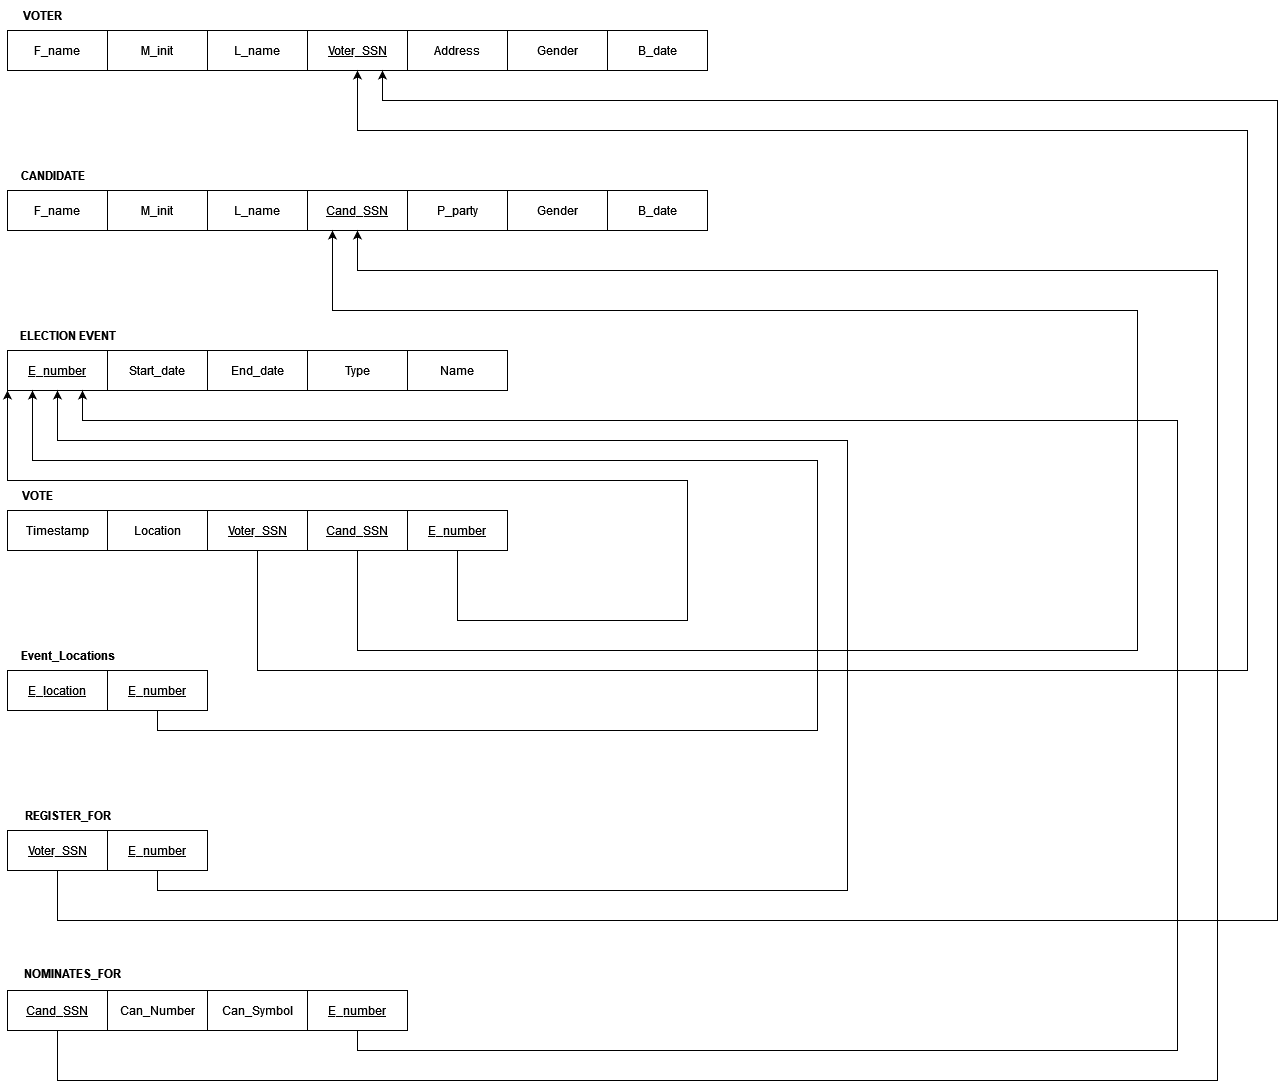

The diagram above was exported from draw.io. Its source (the exported page's mxGraphModel, read from the mxfile embedded in the PNG):
<mxGraphModel dx="2759" dy="978" grid="1" gridSize="10" guides="1" tooltips="1" connect="1" arrows="1" fold="1" page="1" pageScale="1" pageWidth="850" pageHeight="1100" math="0" shadow="0">
  <root>
    <mxCell id="0" />
    <mxCell id="1" parent="0" />
    <mxCell id="FGc_cmqXuBcvHCfSUEs1-1" value="F_name" style="whiteSpace=wrap;html=1;align=center;" parent="1" vertex="1">
      <mxGeometry y="40" width="100" height="40" as="geometry" />
    </mxCell>
    <mxCell id="FGc_cmqXuBcvHCfSUEs1-2" value="&lt;b&gt;VOTER&lt;/b&gt;" style="text;html=1;align=center;verticalAlign=middle;resizable=0;points=[];autosize=1;strokeColor=none;fillColor=none;" parent="1" vertex="1">
      <mxGeometry y="10" width="70" height="30" as="geometry" />
    </mxCell>
    <mxCell id="FGc_cmqXuBcvHCfSUEs1-3" value="M_init" style="whiteSpace=wrap;html=1;align=center;" parent="1" vertex="1">
      <mxGeometry x="100" y="40" width="100" height="40" as="geometry" />
    </mxCell>
    <mxCell id="FGc_cmqXuBcvHCfSUEs1-4" value="L_name" style="whiteSpace=wrap;html=1;align=center;" parent="1" vertex="1">
      <mxGeometry x="200" y="40" width="100" height="40" as="geometry" />
    </mxCell>
    <mxCell id="FGc_cmqXuBcvHCfSUEs1-5" value="&lt;u&gt;Voter_SSN&lt;/u&gt;" style="whiteSpace=wrap;html=1;align=center;" parent="1" vertex="1">
      <mxGeometry x="300" y="40" width="100" height="40" as="geometry" />
    </mxCell>
    <mxCell id="FGc_cmqXuBcvHCfSUEs1-6" value="Address " style="whiteSpace=wrap;html=1;align=center;" parent="1" vertex="1">
      <mxGeometry x="400" y="40" width="100" height="40" as="geometry" />
    </mxCell>
    <mxCell id="FGc_cmqXuBcvHCfSUEs1-7" value="Gender" style="whiteSpace=wrap;html=1;align=center;" parent="1" vertex="1">
      <mxGeometry x="500" y="40" width="100" height="40" as="geometry" />
    </mxCell>
    <mxCell id="FGc_cmqXuBcvHCfSUEs1-8" value="B_date" style="whiteSpace=wrap;html=1;align=center;" parent="1" vertex="1">
      <mxGeometry x="600" y="40" width="100" height="40" as="geometry" />
    </mxCell>
    <mxCell id="FGc_cmqXuBcvHCfSUEs1-9" value="F_name" style="whiteSpace=wrap;html=1;align=center;" parent="1" vertex="1">
      <mxGeometry y="200" width="100" height="40" as="geometry" />
    </mxCell>
    <mxCell id="FGc_cmqXuBcvHCfSUEs1-10" value="&lt;b&gt;CANDIDATE&lt;/b&gt;" style="text;html=1;align=center;verticalAlign=middle;resizable=0;points=[];autosize=1;strokeColor=none;fillColor=none;" parent="1" vertex="1">
      <mxGeometry y="170" width="90" height="30" as="geometry" />
    </mxCell>
    <mxCell id="FGc_cmqXuBcvHCfSUEs1-11" value="M_init" style="whiteSpace=wrap;html=1;align=center;" parent="1" vertex="1">
      <mxGeometry x="100" y="200" width="100" height="40" as="geometry" />
    </mxCell>
    <mxCell id="FGc_cmqXuBcvHCfSUEs1-12" value="L_name" style="whiteSpace=wrap;html=1;align=center;" parent="1" vertex="1">
      <mxGeometry x="200" y="200" width="100" height="40" as="geometry" />
    </mxCell>
    <mxCell id="FGc_cmqXuBcvHCfSUEs1-13" value="&lt;u&gt;Cand_SSN&lt;/u&gt;" style="whiteSpace=wrap;html=1;align=center;" parent="1" vertex="1">
      <mxGeometry x="300" y="200" width="100" height="40" as="geometry" />
    </mxCell>
    <mxCell id="FGc_cmqXuBcvHCfSUEs1-14" value="P_party" style="whiteSpace=wrap;html=1;align=center;" parent="1" vertex="1">
      <mxGeometry x="400" y="200" width="100" height="40" as="geometry" />
    </mxCell>
    <mxCell id="FGc_cmqXuBcvHCfSUEs1-15" value="Gender" style="whiteSpace=wrap;html=1;align=center;" parent="1" vertex="1">
      <mxGeometry x="500" y="200" width="100" height="40" as="geometry" />
    </mxCell>
    <mxCell id="FGc_cmqXuBcvHCfSUEs1-16" value="B_date" style="whiteSpace=wrap;html=1;align=center;" parent="1" vertex="1">
      <mxGeometry x="600" y="200" width="100" height="40" as="geometry" />
    </mxCell>
    <mxCell id="3iuzZhjpRkz2kM6qFwvO-3" style="edgeStyle=orthogonalEdgeStyle;rounded=0;orthogonalLoop=1;jettySize=auto;html=1;exitX=0.5;exitY=1;exitDx=0;exitDy=0;entryX=0.5;entryY=1;entryDx=0;entryDy=0;" parent="1" source="FGc_cmqXuBcvHCfSUEs1-17" target="FGc_cmqXuBcvHCfSUEs1-13" edge="1">
      <mxGeometry relative="1" as="geometry">
        <Array as="points">
          <mxPoint x="50" y="1090" />
          <mxPoint x="1210" y="1090" />
          <mxPoint x="1210" y="280" />
          <mxPoint x="350" y="280" />
        </Array>
      </mxGeometry>
    </mxCell>
    <mxCell id="FGc_cmqXuBcvHCfSUEs1-17" value="&lt;u&gt;Cand_SSN&lt;/u&gt;" style="whiteSpace=wrap;html=1;align=center;" parent="1" vertex="1">
      <mxGeometry y="1000" width="100" height="40" as="geometry" />
    </mxCell>
    <mxCell id="FGc_cmqXuBcvHCfSUEs1-18" value="Can_Number" style="whiteSpace=wrap;html=1;align=center;" parent="1" vertex="1">
      <mxGeometry x="100" y="1000" width="100" height="40" as="geometry" />
    </mxCell>
    <mxCell id="FGc_cmqXuBcvHCfSUEs1-19" value="Can_Symbol" style="whiteSpace=wrap;html=1;align=center;" parent="1" vertex="1">
      <mxGeometry x="200" y="1000" width="100" height="40" as="geometry" />
    </mxCell>
    <mxCell id="FGc_cmqXuBcvHCfSUEs1-20" value="&lt;u&gt;E_number&lt;/u&gt;" style="whiteSpace=wrap;html=1;align=center;" parent="1" vertex="1">
      <mxGeometry y="360" width="100" height="40" as="geometry" />
    </mxCell>
    <mxCell id="FGc_cmqXuBcvHCfSUEs1-21" value="&lt;b&gt;ELECTION EVENT&lt;/b&gt;" style="text;html=1;align=center;verticalAlign=middle;resizable=0;points=[];autosize=1;strokeColor=none;fillColor=none;" parent="1" vertex="1">
      <mxGeometry x="-5" y="330" width="130" height="30" as="geometry" />
    </mxCell>
    <mxCell id="FGc_cmqXuBcvHCfSUEs1-22" value="Start_date" style="whiteSpace=wrap;html=1;align=center;" parent="1" vertex="1">
      <mxGeometry x="100" y="360" width="100" height="40" as="geometry" />
    </mxCell>
    <mxCell id="FGc_cmqXuBcvHCfSUEs1-23" value="End_date" style="whiteSpace=wrap;html=1;align=center;" parent="1" vertex="1">
      <mxGeometry x="200" y="360" width="100" height="40" as="geometry" />
    </mxCell>
    <mxCell id="FGc_cmqXuBcvHCfSUEs1-24" value="Type" style="whiteSpace=wrap;html=1;align=center;" parent="1" vertex="1">
      <mxGeometry x="300" y="360" width="100" height="40" as="geometry" />
    </mxCell>
    <mxCell id="FGc_cmqXuBcvHCfSUEs1-25" value="Name" style="whiteSpace=wrap;html=1;align=center;" parent="1" vertex="1">
      <mxGeometry x="400" y="360" width="100" height="40" as="geometry" />
    </mxCell>
    <mxCell id="FGc_cmqXuBcvHCfSUEs1-28" value="Timestamp" style="whiteSpace=wrap;html=1;align=center;" parent="1" vertex="1">
      <mxGeometry y="520" width="100" height="40" as="geometry" />
    </mxCell>
    <mxCell id="FGc_cmqXuBcvHCfSUEs1-29" value="&lt;b&gt;VOTE&lt;/b&gt;" style="text;html=1;align=center;verticalAlign=middle;resizable=0;points=[];autosize=1;strokeColor=none;fillColor=none;" parent="1" vertex="1">
      <mxGeometry y="490" width="60" height="30" as="geometry" />
    </mxCell>
    <mxCell id="FGc_cmqXuBcvHCfSUEs1-30" value="Location" style="whiteSpace=wrap;html=1;align=center;" parent="1" vertex="1">
      <mxGeometry x="100" y="520" width="100" height="40" as="geometry" />
    </mxCell>
    <mxCell id="FGc_cmqXuBcvHCfSUEs1-72" style="edgeStyle=orthogonalEdgeStyle;rounded=0;orthogonalLoop=1;jettySize=auto;html=1;exitX=0.5;exitY=1;exitDx=0;exitDy=0;entryX=0.5;entryY=1;entryDx=0;entryDy=0;" parent="1" source="FGc_cmqXuBcvHCfSUEs1-31" target="FGc_cmqXuBcvHCfSUEs1-5" edge="1">
      <mxGeometry relative="1" as="geometry">
        <mxPoint x="1210" y="99.99999999999989" as="targetPoint" />
        <Array as="points">
          <mxPoint x="250" y="680" />
          <mxPoint x="1240" y="680" />
          <mxPoint x="1240" y="140" />
          <mxPoint x="350" y="140" />
        </Array>
      </mxGeometry>
    </mxCell>
    <mxCell id="FGc_cmqXuBcvHCfSUEs1-31" value="&lt;u&gt;Voter_SSN&lt;/u&gt;" style="whiteSpace=wrap;html=1;align=center;" parent="1" vertex="1">
      <mxGeometry x="200" y="520" width="100" height="40" as="geometry" />
    </mxCell>
    <mxCell id="3iuzZhjpRkz2kM6qFwvO-5" style="edgeStyle=orthogonalEdgeStyle;rounded=0;orthogonalLoop=1;jettySize=auto;html=1;exitX=0.5;exitY=1;exitDx=0;exitDy=0;entryX=0.25;entryY=1;entryDx=0;entryDy=0;" parent="1" source="FGc_cmqXuBcvHCfSUEs1-32" target="FGc_cmqXuBcvHCfSUEs1-13" edge="1">
      <mxGeometry relative="1" as="geometry">
        <Array as="points">
          <mxPoint x="350" y="660" />
          <mxPoint x="1130" y="660" />
          <mxPoint x="1130" y="320" />
          <mxPoint x="325" y="320" />
        </Array>
      </mxGeometry>
    </mxCell>
    <mxCell id="FGc_cmqXuBcvHCfSUEs1-32" value="&lt;u&gt;Cand_SSN&lt;/u&gt;" style="whiteSpace=wrap;html=1;align=center;" parent="1" vertex="1">
      <mxGeometry x="300" y="520" width="100" height="40" as="geometry" />
    </mxCell>
    <mxCell id="FGc_cmqXuBcvHCfSUEs1-76" style="edgeStyle=orthogonalEdgeStyle;rounded=0;orthogonalLoop=1;jettySize=auto;html=1;exitX=0.5;exitY=1;exitDx=0;exitDy=0;entryX=0;entryY=1;entryDx=0;entryDy=0;" parent="1" source="FGc_cmqXuBcvHCfSUEs1-33" target="FGc_cmqXuBcvHCfSUEs1-20" edge="1">
      <mxGeometry relative="1" as="geometry">
        <Array as="points">
          <mxPoint x="450" y="630" />
          <mxPoint x="680" y="630" />
          <mxPoint x="680" y="490" />
          <mxPoint y="490" />
        </Array>
      </mxGeometry>
    </mxCell>
    <mxCell id="FGc_cmqXuBcvHCfSUEs1-33" value="&lt;u&gt;E_number&lt;/u&gt;" style="whiteSpace=wrap;html=1;align=center;" parent="1" vertex="1">
      <mxGeometry x="400" y="520" width="100" height="40" as="geometry" />
    </mxCell>
    <mxCell id="FGc_cmqXuBcvHCfSUEs1-36" value="&lt;u&gt;E_location&lt;/u&gt;" style="whiteSpace=wrap;html=1;align=center;" parent="1" vertex="1">
      <mxGeometry y="680" width="100" height="40" as="geometry" />
    </mxCell>
    <mxCell id="FGc_cmqXuBcvHCfSUEs1-37" value="&lt;b&gt;Event_Locations&lt;/b&gt;" style="text;html=1;align=center;verticalAlign=middle;resizable=0;points=[];autosize=1;strokeColor=none;fillColor=none;" parent="1" vertex="1">
      <mxGeometry y="650" width="120" height="30" as="geometry" />
    </mxCell>
    <mxCell id="FGc_cmqXuBcvHCfSUEs1-75" style="edgeStyle=orthogonalEdgeStyle;rounded=0;orthogonalLoop=1;jettySize=auto;html=1;exitX=0.5;exitY=1;exitDx=0;exitDy=0;entryX=0.25;entryY=1;entryDx=0;entryDy=0;" parent="1" source="FGc_cmqXuBcvHCfSUEs1-38" target="FGc_cmqXuBcvHCfSUEs1-20" edge="1">
      <mxGeometry relative="1" as="geometry">
        <Array as="points">
          <mxPoint x="150" y="740" />
          <mxPoint x="810" y="740" />
          <mxPoint x="810" y="470" />
          <mxPoint x="25" y="470" />
        </Array>
      </mxGeometry>
    </mxCell>
    <mxCell id="FGc_cmqXuBcvHCfSUEs1-38" value="&lt;u&gt;E_number&lt;/u&gt;" style="whiteSpace=wrap;html=1;align=center;" parent="1" vertex="1">
      <mxGeometry x="100" y="680" width="100" height="40" as="geometry" />
    </mxCell>
    <mxCell id="FGc_cmqXuBcvHCfSUEs1-73" style="edgeStyle=orthogonalEdgeStyle;rounded=0;orthogonalLoop=1;jettySize=auto;html=1;exitX=0.5;exitY=1;exitDx=0;exitDy=0;entryX=0.75;entryY=1;entryDx=0;entryDy=0;" parent="1" source="FGc_cmqXuBcvHCfSUEs1-60" target="FGc_cmqXuBcvHCfSUEs1-5" edge="1">
      <mxGeometry relative="1" as="geometry">
        <Array as="points">
          <mxPoint x="50" y="930" />
          <mxPoint x="1270" y="930" />
          <mxPoint x="1270" y="110" />
          <mxPoint x="375" y="110" />
        </Array>
      </mxGeometry>
    </mxCell>
    <mxCell id="FGc_cmqXuBcvHCfSUEs1-60" value="&lt;u&gt;Voter_SSN&lt;/u&gt;" style="whiteSpace=wrap;html=1;align=center;" parent="1" vertex="1">
      <mxGeometry y="840" width="100" height="40" as="geometry" />
    </mxCell>
    <mxCell id="FGc_cmqXuBcvHCfSUEs1-61" value="&lt;b&gt;REGISTER_FOR&lt;/b&gt;" style="text;html=1;align=center;verticalAlign=middle;resizable=0;points=[];autosize=1;strokeColor=none;fillColor=none;" parent="1" vertex="1">
      <mxGeometry y="810" width="120" height="30" as="geometry" />
    </mxCell>
    <mxCell id="FGc_cmqXuBcvHCfSUEs1-74" style="edgeStyle=orthogonalEdgeStyle;rounded=0;orthogonalLoop=1;jettySize=auto;html=1;exitX=0.5;exitY=1;exitDx=0;exitDy=0;entryX=0.5;entryY=1;entryDx=0;entryDy=0;" parent="1" source="FGc_cmqXuBcvHCfSUEs1-62" target="FGc_cmqXuBcvHCfSUEs1-20" edge="1">
      <mxGeometry relative="1" as="geometry">
        <Array as="points">
          <mxPoint x="150" y="900" />
          <mxPoint x="840" y="900" />
          <mxPoint x="840" y="450" />
          <mxPoint x="50" y="450" />
        </Array>
      </mxGeometry>
    </mxCell>
    <mxCell id="FGc_cmqXuBcvHCfSUEs1-62" value="&lt;u&gt;E_number&lt;/u&gt;" style="whiteSpace=wrap;html=1;align=center;" parent="1" vertex="1">
      <mxGeometry x="100" y="840" width="100" height="40" as="geometry" />
    </mxCell>
    <mxCell id="3iuzZhjpRkz2kM6qFwvO-4" style="edgeStyle=orthogonalEdgeStyle;rounded=0;orthogonalLoop=1;jettySize=auto;html=1;exitX=0.5;exitY=1;exitDx=0;exitDy=0;entryX=0.75;entryY=1;entryDx=0;entryDy=0;" parent="1" source="FGc_cmqXuBcvHCfSUEs1-70" target="FGc_cmqXuBcvHCfSUEs1-20" edge="1">
      <mxGeometry relative="1" as="geometry">
        <Array as="points">
          <mxPoint x="350" y="1060" />
          <mxPoint x="1170" y="1060" />
          <mxPoint x="1170" y="430" />
          <mxPoint x="75" y="430" />
        </Array>
      </mxGeometry>
    </mxCell>
    <mxCell id="FGc_cmqXuBcvHCfSUEs1-70" value="&lt;u&gt;E_number&lt;/u&gt;" style="whiteSpace=wrap;html=1;align=center;" parent="1" vertex="1">
      <mxGeometry x="300" y="1000" width="100" height="40" as="geometry" />
    </mxCell>
    <mxCell id="3iuzZhjpRkz2kM6qFwvO-2" value="&lt;b&gt;NOMINATES_FOR&lt;/b&gt;" style="text;html=1;align=center;verticalAlign=middle;resizable=0;points=[];autosize=1;strokeColor=none;fillColor=none;" parent="1" vertex="1">
      <mxGeometry y="968" width="130" height="30" as="geometry" />
    </mxCell>
  </root>
</mxGraphModel>